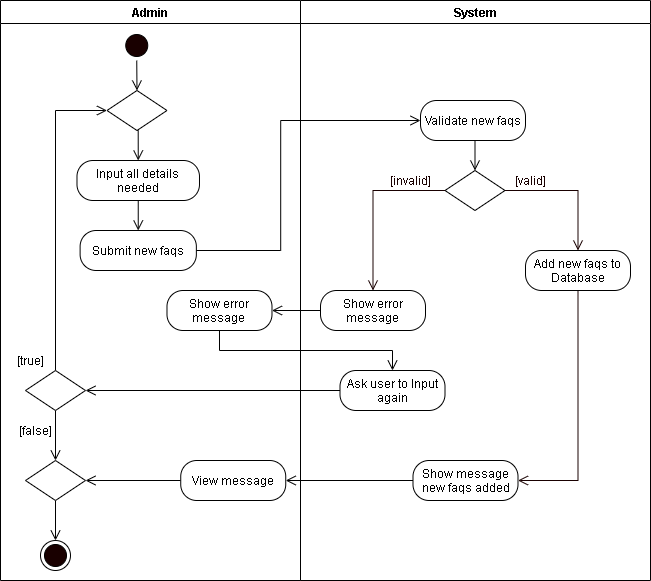

The diagram above was exported from draw.io. Its source (the exported page's mxGraphModel, read from the mxfile embedded in the PNG):
<mxGraphModel dx="1024" dy="592" grid="1" gridSize="10" guides="1" tooltips="1" connect="1" arrows="1" fold="1" page="1" pageScale="1" pageWidth="850" pageHeight="1100" math="0" shadow="0">
  <root>
    <mxCell id="86iAYvoppiRPrKNUJlOr-0" />
    <mxCell id="86iAYvoppiRPrKNUJlOr-1" parent="86iAYvoppiRPrKNUJlOr-0" />
    <mxCell id="7EiE3nOYPrLsDMF-XObi-0" value="Admin" style="swimlane;startSize=23;" parent="86iAYvoppiRPrKNUJlOr-1" vertex="1">
      <mxGeometry x="40" y="10" width="300" height="580" as="geometry" />
    </mxCell>
    <mxCell id="7EiE3nOYPrLsDMF-XObi-1" style="edgeStyle=orthogonalEdgeStyle;rounded=0;orthogonalLoop=1;jettySize=auto;html=1;exitX=0.5;exitY=1;exitDx=0;exitDy=0;entryX=0.5;entryY=0;entryDx=0;entryDy=0;endArrow=open;endFill=0;endSize=8;" parent="7EiE3nOYPrLsDMF-XObi-0" source="7EiE3nOYPrLsDMF-XObi-2" target="7EiE3nOYPrLsDMF-XObi-8" edge="1">
      <mxGeometry relative="1" as="geometry">
        <mxPoint x="136.25" y="110" as="targetPoint" />
      </mxGeometry>
    </mxCell>
    <mxCell id="7EiE3nOYPrLsDMF-XObi-2" value="" style="ellipse;html=1;shape=startState;fillColor=#190000;" parent="7EiE3nOYPrLsDMF-XObi-0" vertex="1">
      <mxGeometry x="121.25" y="30" width="30" height="30" as="geometry" />
    </mxCell>
    <mxCell id="7EiE3nOYPrLsDMF-XObi-4" style="edgeStyle=orthogonalEdgeStyle;rounded=0;orthogonalLoop=1;jettySize=auto;html=1;exitX=0.5;exitY=1;exitDx=0;exitDy=0;entryX=0.5;entryY=0;entryDx=0;entryDy=0;endArrow=open;endFill=0;endSize=8;" parent="7EiE3nOYPrLsDMF-XObi-0" source="7EiE3nOYPrLsDMF-XObi-5" target="7EiE3nOYPrLsDMF-XObi-6" edge="1">
      <mxGeometry relative="1" as="geometry" />
    </mxCell>
    <mxCell id="7EiE3nOYPrLsDMF-XObi-5" value="Input all details needed" style="rounded=1;whiteSpace=wrap;html=1;arcSize=40;" parent="7EiE3nOYPrLsDMF-XObi-0" vertex="1">
      <mxGeometry x="76.49" y="160" width="122.5" height="40" as="geometry" />
    </mxCell>
    <mxCell id="7EiE3nOYPrLsDMF-XObi-6" value="Submit new faqs" style="rounded=1;whiteSpace=wrap;html=1;arcSize=40;" parent="7EiE3nOYPrLsDMF-XObi-0" vertex="1">
      <mxGeometry x="79.61" y="230" width="116.25" height="40" as="geometry" />
    </mxCell>
    <mxCell id="7EiE3nOYPrLsDMF-XObi-7" style="edgeStyle=orthogonalEdgeStyle;rounded=0;orthogonalLoop=1;jettySize=auto;html=1;exitX=0.5;exitY=1;exitDx=0;exitDy=0;entryX=0.5;entryY=0;entryDx=0;entryDy=0;endArrow=open;endFill=0;endSize=8;" parent="7EiE3nOYPrLsDMF-XObi-0" source="7EiE3nOYPrLsDMF-XObi-8" target="7EiE3nOYPrLsDMF-XObi-5" edge="1">
      <mxGeometry relative="1" as="geometry" />
    </mxCell>
    <mxCell id="7EiE3nOYPrLsDMF-XObi-8" value="" style="rhombus;whiteSpace=wrap;html=1;" parent="7EiE3nOYPrLsDMF-XObi-0" vertex="1">
      <mxGeometry x="106.49" y="90" width="60" height="40" as="geometry" />
    </mxCell>
    <mxCell id="7EiE3nOYPrLsDMF-XObi-9" style="edgeStyle=orthogonalEdgeStyle;rounded=0;orthogonalLoop=1;jettySize=auto;html=1;exitX=0.5;exitY=0;exitDx=0;exitDy=0;entryX=0;entryY=0.5;entryDx=0;entryDy=0;endArrow=open;endFill=0;endSize=8;" parent="7EiE3nOYPrLsDMF-XObi-0" source="7EiE3nOYPrLsDMF-XObi-11" target="7EiE3nOYPrLsDMF-XObi-8" edge="1">
      <mxGeometry relative="1" as="geometry" />
    </mxCell>
    <mxCell id="A1Uh4HmvWwcfL-XjXjWK-4" style="edgeStyle=orthogonalEdgeStyle;rounded=0;orthogonalLoop=1;jettySize=auto;html=1;exitX=0.5;exitY=1;exitDx=0;exitDy=0;endArrow=open;endFill=0;endSize=8;" parent="7EiE3nOYPrLsDMF-XObi-0" source="7EiE3nOYPrLsDMF-XObi-11" target="A1Uh4HmvWwcfL-XjXjWK-3" edge="1">
      <mxGeometry relative="1" as="geometry" />
    </mxCell>
    <mxCell id="7EiE3nOYPrLsDMF-XObi-11" value="" style="rhombus;whiteSpace=wrap;html=1;" parent="7EiE3nOYPrLsDMF-XObi-0" vertex="1">
      <mxGeometry x="25.000000000000007" y="370" width="60" height="40" as="geometry" />
    </mxCell>
    <mxCell id="7EiE3nOYPrLsDMF-XObi-12" value="[true]" style="text;html=1;align=center;verticalAlign=middle;resizable=0;points=[];autosize=1;strokeColor=none;" parent="7EiE3nOYPrLsDMF-XObi-0" vertex="1">
      <mxGeometry x="9.999999999999993" y="350" width="40" height="20" as="geometry" />
    </mxCell>
    <mxCell id="7EiE3nOYPrLsDMF-XObi-15" value="[false]" style="text;html=1;align=center;verticalAlign=middle;resizable=0;points=[];autosize=1;strokeColor=none;" parent="7EiE3nOYPrLsDMF-XObi-0" vertex="1">
      <mxGeometry x="10.000000000000007" y="420" width="50" height="20" as="geometry" />
    </mxCell>
    <mxCell id="7EiE3nOYPrLsDMF-XObi-16" value="" style="ellipse;html=1;shape=endState;fillColor=#190000;" parent="7EiE3nOYPrLsDMF-XObi-0" vertex="1">
      <mxGeometry x="39.99999999999999" y="540" width="30" height="30" as="geometry" />
    </mxCell>
    <mxCell id="A1Uh4HmvWwcfL-XjXjWK-5" style="edgeStyle=orthogonalEdgeStyle;rounded=0;orthogonalLoop=1;jettySize=auto;html=1;exitX=0;exitY=0.5;exitDx=0;exitDy=0;entryX=1;entryY=0.5;entryDx=0;entryDy=0;endArrow=open;endFill=0;endSize=8;" parent="7EiE3nOYPrLsDMF-XObi-0" source="LOP8Ep7ECfldXquU9TQl-0" target="A1Uh4HmvWwcfL-XjXjWK-3" edge="1">
      <mxGeometry relative="1" as="geometry" />
    </mxCell>
    <mxCell id="LOP8Ep7ECfldXquU9TQl-0" value="View message" style="rounded=1;whiteSpace=wrap;html=1;arcSize=40;" parent="7EiE3nOYPrLsDMF-XObi-0" vertex="1">
      <mxGeometry x="180.24" y="460" width="105" height="40" as="geometry" />
    </mxCell>
    <mxCell id="A1Uh4HmvWwcfL-XjXjWK-0" value="Show error message" style="rounded=1;whiteSpace=wrap;html=1;arcSize=40;" parent="7EiE3nOYPrLsDMF-XObi-0" vertex="1">
      <mxGeometry x="166.49" y="290" width="105" height="40" as="geometry" />
    </mxCell>
    <mxCell id="A1Uh4HmvWwcfL-XjXjWK-7" style="edgeStyle=orthogonalEdgeStyle;rounded=0;orthogonalLoop=1;jettySize=auto;html=1;exitX=0.5;exitY=1;exitDx=0;exitDy=0;entryX=0.5;entryY=0;entryDx=0;entryDy=0;endArrow=open;endFill=0;endSize=8;" parent="7EiE3nOYPrLsDMF-XObi-0" source="A1Uh4HmvWwcfL-XjXjWK-3" target="7EiE3nOYPrLsDMF-XObi-16" edge="1">
      <mxGeometry relative="1" as="geometry" />
    </mxCell>
    <mxCell id="A1Uh4HmvWwcfL-XjXjWK-3" value="" style="rhombus;whiteSpace=wrap;html=1;" parent="7EiE3nOYPrLsDMF-XObi-0" vertex="1">
      <mxGeometry x="25.000000000000007" y="460" width="60" height="40" as="geometry" />
    </mxCell>
    <mxCell id="7EiE3nOYPrLsDMF-XObi-18" value="System" style="swimlane;" parent="86iAYvoppiRPrKNUJlOr-1" vertex="1">
      <mxGeometry x="340" y="10" width="350" height="580" as="geometry" />
    </mxCell>
    <mxCell id="7EiE3nOYPrLsDMF-XObi-19" value="Validate new faqs" style="rounded=1;whiteSpace=wrap;html=1;arcSize=40;" parent="7EiE3nOYPrLsDMF-XObi-18" vertex="1">
      <mxGeometry x="120.00000000000001" y="100" width="105" height="40" as="geometry" />
    </mxCell>
    <mxCell id="7EiE3nOYPrLsDMF-XObi-20" value="" style="rhombus;whiteSpace=wrap;html=1;" parent="7EiE3nOYPrLsDMF-XObi-18" vertex="1">
      <mxGeometry x="144.5" y="170" width="60" height="40" as="geometry" />
    </mxCell>
    <mxCell id="7EiE3nOYPrLsDMF-XObi-21" style="edgeStyle=orthogonalEdgeStyle;rounded=0;orthogonalLoop=1;jettySize=auto;html=1;exitX=0.5;exitY=1;exitDx=0;exitDy=0;entryX=0.5;entryY=0;entryDx=0;entryDy=0;endArrow=open;endFill=0;endSize=8;" parent="7EiE3nOYPrLsDMF-XObi-18" source="7EiE3nOYPrLsDMF-XObi-19" target="7EiE3nOYPrLsDMF-XObi-20" edge="1">
      <mxGeometry relative="1" as="geometry" />
    </mxCell>
    <mxCell id="7EiE3nOYPrLsDMF-XObi-22" value="&lt;font color=&quot;#190000&quot;&gt;[valid]&lt;/font&gt;" style="text;html=1;align=center;verticalAlign=middle;resizable=0;points=[];autosize=1;strokeColor=none;fontColor=#FFFFFF;" parent="7EiE3nOYPrLsDMF-XObi-18" vertex="1">
      <mxGeometry x="204.5" y="170" width="50" height="20" as="geometry" />
    </mxCell>
    <mxCell id="7EiE3nOYPrLsDMF-XObi-24" value="Show error message" style="rounded=1;whiteSpace=wrap;html=1;arcSize=40;" parent="7EiE3nOYPrLsDMF-XObi-18" vertex="1">
      <mxGeometry x="20" y="290" width="105" height="40" as="geometry" />
    </mxCell>
    <mxCell id="7EiE3nOYPrLsDMF-XObi-25" style="edgeStyle=orthogonalEdgeStyle;rounded=0;orthogonalLoop=1;jettySize=auto;html=1;exitX=0.5;exitY=1;exitDx=0;exitDy=0;entryX=1;entryY=0.5;entryDx=0;entryDy=0;fontColor=#FFFFFF;endArrow=open;endFill=0;endSize=8;strokeColor=#190000;" parent="7EiE3nOYPrLsDMF-XObi-18" source="7EiE3nOYPrLsDMF-XObi-26" target="7EiE3nOYPrLsDMF-XObi-30" edge="1">
      <mxGeometry relative="1" as="geometry" />
    </mxCell>
    <mxCell id="7EiE3nOYPrLsDMF-XObi-26" value="Add new faqs to Database" style="rounded=1;whiteSpace=wrap;html=1;arcSize=40;" parent="7EiE3nOYPrLsDMF-XObi-18" vertex="1">
      <mxGeometry x="225" y="250" width="105" height="40" as="geometry" />
    </mxCell>
    <mxCell id="7EiE3nOYPrLsDMF-XObi-27" style="edgeStyle=orthogonalEdgeStyle;rounded=0;orthogonalLoop=1;jettySize=auto;html=1;exitX=0;exitY=0.5;exitDx=0;exitDy=0;fontColor=#FFFFFF;endArrow=open;endFill=0;endSize=8;strokeColor=#190000;entryX=0.5;entryY=0;entryDx=0;entryDy=0;" parent="7EiE3nOYPrLsDMF-XObi-18" source="7EiE3nOYPrLsDMF-XObi-20" target="7EiE3nOYPrLsDMF-XObi-24" edge="1">
      <mxGeometry relative="1" as="geometry">
        <mxPoint x="70" y="230" as="targetPoint" />
      </mxGeometry>
    </mxCell>
    <mxCell id="7EiE3nOYPrLsDMF-XObi-28" style="edgeStyle=orthogonalEdgeStyle;rounded=0;orthogonalLoop=1;jettySize=auto;html=1;exitX=1;exitY=0.5;exitDx=0;exitDy=0;fontColor=#FFFFFF;endArrow=open;endFill=0;endSize=8;strokeColor=#190000;entryX=0.5;entryY=0;entryDx=0;entryDy=0;" parent="7EiE3nOYPrLsDMF-XObi-18" source="7EiE3nOYPrLsDMF-XObi-20" target="7EiE3nOYPrLsDMF-XObi-26" edge="1">
      <mxGeometry relative="1" as="geometry">
        <mxPoint x="270" y="230" as="targetPoint" />
      </mxGeometry>
    </mxCell>
    <mxCell id="7EiE3nOYPrLsDMF-XObi-30" value="Show message new faqs added" style="rounded=1;whiteSpace=wrap;html=1;arcSize=40;" parent="7EiE3nOYPrLsDMF-XObi-18" vertex="1">
      <mxGeometry x="112.50000000000001" y="460" width="105" height="40" as="geometry" />
    </mxCell>
    <mxCell id="CEsEEYXgZzlnIH6WaSlh-0" value="Ask user to Input again" style="rounded=1;whiteSpace=wrap;html=1;arcSize=40;" parent="7EiE3nOYPrLsDMF-XObi-18" vertex="1">
      <mxGeometry x="39.5" y="370" width="105" height="40" as="geometry" />
    </mxCell>
    <mxCell id="7EiE3nOYPrLsDMF-XObi-36" style="edgeStyle=orthogonalEdgeStyle;rounded=0;orthogonalLoop=1;jettySize=auto;html=1;exitX=1;exitY=0.5;exitDx=0;exitDy=0;entryX=0;entryY=0.5;entryDx=0;entryDy=0;endArrow=open;endFill=0;endSize=8;" parent="86iAYvoppiRPrKNUJlOr-1" source="7EiE3nOYPrLsDMF-XObi-6" target="7EiE3nOYPrLsDMF-XObi-19" edge="1">
      <mxGeometry relative="1" as="geometry">
        <Array as="points">
          <mxPoint x="320.24" y="260" />
          <mxPoint x="320.24" y="130" />
        </Array>
      </mxGeometry>
    </mxCell>
    <mxCell id="2TGatFgWhl-32bQ_hTMk-0" value="&lt;font color=&quot;#190000&quot;&gt;[invalid]&lt;/font&gt;" style="text;html=1;align=center;verticalAlign=middle;resizable=0;points=[];autosize=1;strokeColor=none;fontColor=#FFFFFF;" parent="86iAYvoppiRPrKNUJlOr-1" vertex="1">
      <mxGeometry x="420" y="180" width="60" height="20" as="geometry" />
    </mxCell>
    <mxCell id="A1Uh4HmvWwcfL-XjXjWK-1" style="edgeStyle=orthogonalEdgeStyle;rounded=0;orthogonalLoop=1;jettySize=auto;html=1;exitX=0;exitY=0.5;exitDx=0;exitDy=0;entryX=1;entryY=0.5;entryDx=0;entryDy=0;endArrow=open;endFill=0;endSize=8;" parent="86iAYvoppiRPrKNUJlOr-1" source="7EiE3nOYPrLsDMF-XObi-24" target="A1Uh4HmvWwcfL-XjXjWK-0" edge="1">
      <mxGeometry relative="1" as="geometry" />
    </mxCell>
    <mxCell id="A1Uh4HmvWwcfL-XjXjWK-2" style="edgeStyle=orthogonalEdgeStyle;rounded=0;orthogonalLoop=1;jettySize=auto;html=1;exitX=0;exitY=0.5;exitDx=0;exitDy=0;entryX=1;entryY=0.5;entryDx=0;entryDy=0;endArrow=open;endFill=0;endSize=8;" parent="86iAYvoppiRPrKNUJlOr-1" source="7EiE3nOYPrLsDMF-XObi-30" target="LOP8Ep7ECfldXquU9TQl-0" edge="1">
      <mxGeometry relative="1" as="geometry" />
    </mxCell>
    <mxCell id="CEsEEYXgZzlnIH6WaSlh-1" style="edgeStyle=orthogonalEdgeStyle;rounded=0;orthogonalLoop=1;jettySize=auto;html=1;exitX=0.5;exitY=1;exitDx=0;exitDy=0;entryX=0.5;entryY=0;entryDx=0;entryDy=0;endArrow=open;endFill=0;endSize=8;" parent="86iAYvoppiRPrKNUJlOr-1" source="A1Uh4HmvWwcfL-XjXjWK-0" target="CEsEEYXgZzlnIH6WaSlh-0" edge="1">
      <mxGeometry relative="1" as="geometry" />
    </mxCell>
    <mxCell id="o2KoMKf4BYmADiFJCtRQ-0" style="edgeStyle=orthogonalEdgeStyle;rounded=0;orthogonalLoop=1;jettySize=auto;html=1;exitX=0;exitY=0.5;exitDx=0;exitDy=0;endArrow=open;endFill=0;endSize=8;entryX=1;entryY=0.5;entryDx=0;entryDy=0;" parent="86iAYvoppiRPrKNUJlOr-1" source="CEsEEYXgZzlnIH6WaSlh-0" target="7EiE3nOYPrLsDMF-XObi-11" edge="1">
      <mxGeometry relative="1" as="geometry" />
    </mxCell>
  </root>
</mxGraphModel>